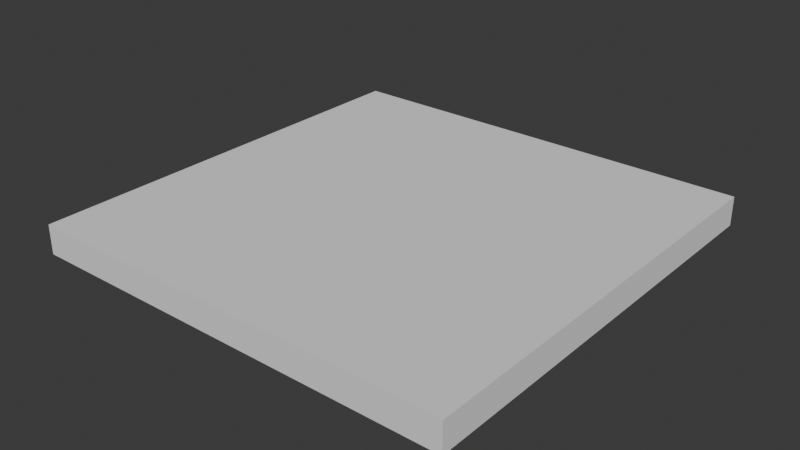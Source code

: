 # Source: building.blend  (saved by Blender 4.3.34; exported with 4.5.12 LTS)
import bpy
from mathutils import Matrix  # noqa: F401  (used for matrix-valued properties, if any)

bpy.ops.wm.read_factory_settings(use_empty=True)
scene = bpy.context.scene
scene.name = 'Scene'

# ---- collections
col_collection = bpy.data.collections.new('Collection'); scene.collection.children.link(col_collection)

# ---- world
world_world = bpy.data.worlds.new('World'); scene.world = world_world
world_world.use_nodes = True; world_world.node_tree.nodes.clear()
_N = world_world.node_tree.nodes; _L = world_world.node_tree.links
n0 = _N.new('ShaderNodeOutputWorld'); n0.name = 'World Output'; n0.location = (300, 300)
n1 = _N.new('ShaderNodeBackground'); n1.name = 'Background'; n1.location = (10, 300)
n1.inputs[0].default_value = (0.05088, 0.05088, 0.05088, 1.0)
_L.new(n1.outputs[0], n0.inputs[0])
n0.is_active_output = True
world_world.color = (0.05088, 0.05088, 0.05088)
world_world.sun_shadow_jitter_overblur = 0.0

# ---- meshes
me_cube_001 = bpy.data.meshes.new('Cube.001')
me_cube_001.from_pydata([(-3.607, -3.607, -0.2439), (-3.607, -3.607, 0.2439), (-3.607, 3.607, -0.2439), (-3.607, 3.607, 0.2439), (3.607, -3.607, -0.2439), (3.607, -3.607, 0.2439), (3.607, 3.607, -0.2439), (3.607, 3.607, 0.2439)], [], [(0, 1, 3, 2), (2, 3, 7, 6), (6, 7, 5, 4), (4, 5, 1, 0), (2, 6, 4, 0), (7, 3, 1, 5)])
_uv = me_cube_001.uv_layers.new(name='UVMap')
_uv.uv.foreach_set('vector', [0.375, 0.0, 0.625, 0.0, 0.625, 0.25, 0.375, 0.25, 0.375, 0.25, 0.625, 0.25, 0.625, 0.5, 0.375, 0.5, 0.375, 0.5, 0.625, 0.5, 0.625, 0.75, 0.375, 0.75, 0.375, 0.75, 0.625, 0.75, 0.625, 1.0, 0.375, 1.0, 0.125, 0.5, 0.375, 0.5, 0.375, 0.75, 0.125, 0.75, 0.625, 0.5, 0.875, 0.5, 0.875, 0.75, 0.625, 0.75])
me_cube_001.update()

# ---- objects
ob_building = bpy.data.objects.new('Building', me_cube_001)

# ---- transforms, parenting, visibility, modifiers, constraints
ob_building.location = (0.0, 0.0, 0.0)

# ---- collection membership
col_collection.objects.link(ob_building)

# ---- scene / render settings (as saved in the file)
scene.frame_start = 1; scene.frame_end = 250; scene.frame_set(1)
scene.render.engine = 'BLENDER_EEVEE_NEXT'
bpy.context.view_layer.update()

# ---- added for rendering (the .blend has no active camera and no usable light): camera, sun
cam_auto = bpy.data.cameras.new('AutoCamera')
cam_auto.lens = 50.0
cam_auto.sensor_width = 36.0
cam_auto.clip_end = 1000.0
ob_auto_camera = bpy.data.objects.new('AutoCamera', cam_auto)
scene.collection.objects.link(ob_auto_camera)
ob_auto_camera.location = (9.44902, -11.3388, 7.55922)
ob_auto_camera.rotation_euler = (1.09748, -7.21219e-08, 0.694738)
scene.camera = ob_auto_camera
light_auto_sun = bpy.data.lights.new('AutoSun', 'SUN')
light_auto_sun.energy = 3.0
light_auto_sun.angle = 0.0523599
ob_auto_sun = bpy.data.objects.new('AutoSun', light_auto_sun)
scene.collection.objects.link(ob_auto_sun)
ob_auto_sun.rotation_euler = (0.872665, 0.174533, 0.523599)
bpy.context.view_layer.update()
